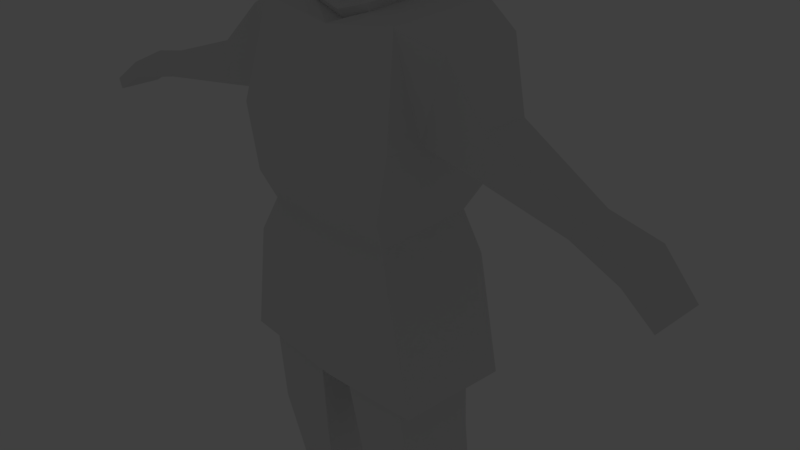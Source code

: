 # Source: kniggit.blend  (saved by Blender 2.79.0; exported with 4.5.12 LTS)
import bpy
from mathutils import Matrix  # noqa: F401  (used for matrix-valued properties, if any)

bpy.ops.wm.read_factory_settings(use_empty=True)
scene = bpy.context.scene
scene.name = 'Scene'

# ---- collections
col_collection_1 = bpy.data.collections.new('Collection 1'); scene.collection.children.link(col_collection_1)
col_collection_2 = bpy.data.collections.new('Collection 2'); scene.collection.children.link(col_collection_2)
col_collection_2.hide_render = True
col_collection_2.hide_viewport = True

# ---- materials (node trees are filled in below, after node groups)
mat_material = bpy.data.materials.new('Material')
mat_material.alpha_threshold = 0.0
mat_material.use_transparent_shadow = False
mat_material.roughness = 0.5
mat_material.line_color = (0.0, 0.0, 0.0, 1.0)

# ---- material node trees

# ---- world
world_world = bpy.data.worlds.new('World'); scene.world = world_world
world_world.color = (0.05088, 0.05088, 0.05088)
world_world.use_sun_shadow = False
world_world.sun_shadow_jitter_overblur = 0.0
world_world.cycles.sampling_method = 'MANUAL'

# ---- cameras
cam_camera = bpy.data.cameras.new('Camera')
cam_camera.clip_end = 100.0
cam_camera.lens = 35.0
cam_camera.sensor_width = 32.0
cam_camera.sensor_height = 18.0
cam_camera.ortho_scale = 7.314
cam_camera.dof.focus_distance = 0.0
cam_camera.dof.aperture_fstop = 128.0

# ---- lights
light_lamp = bpy.data.lights.new('Lamp', 'POINT')
light_lamp.transmission_factor = 0.0
light_lamp.cutoff_distance = 30.0
light_lamp.energy = 100.0
light_lamp.shadow_buffer_clip_start = 1.001
light_lamp.shadow_soft_size = 0.1
light_lamp.shadow_maximum_resolution = 0.006
light_lamp.use_absolute_resolution = True

# ---- meshes
me_cube = bpy.data.meshes.new('Cube')
me_cube.from_pydata([(1.238, 0.5604, -1.474), (1.238, -0.6391, -1.44), (1.0, 0.6729, 0.7662), (1.0, -0.6669, 0.6754), (1.269, -0.8425, 1.934), (1.269, 1.206, 2.059), (0.4551, -0.3304, 3.23), (0.4831, 0.498, 3.319), (1.093, -0.8381, 1.08), (1.093, 1.095, 1.2), (1.201, 0.8026, 0.1883), (1.201, -0.7793, 0.199), (1.509, 0.8425, -1.462), (1.509, -0.7396, -1.401), (0.2703, 0.5604, -1.538), (0.2703, -0.6391, -1.505), (0.3784, -0.499, -2.728), (0.3784, 0.5657, -2.359), (1.288, -0.5203, -2.672), (1.288, 0.5443, -2.302), (0.8465, -0.05767, -4.517), (0.8465, 0.6627, -4.552), (1.428, -0.05687, -4.478), (1.428, 0.6635, -4.514), (0.9996, -0.03503, -5.369), (0.9487, 0.6861, -5.375), (1.624, -0.03657, -5.33), (1.603, 0.6846, -5.307), (0.9608, -0.4872, -5.019), (1.543, -0.4864, -4.98), (0.9903, -0.4646, -5.413), (1.572, -0.4661, -5.375), (1.223, -0.9844, -5.203), (1.452, -0.984, -5.188), (1.235, -0.9755, -5.358), (1.464, -0.9761, -5.343), (1.353, 0.9366, 2.038), (1.324, -0.4119, 1.982), (1.667, 0.6504, 3.071), (1.631, -0.3688, 3.0), (2.146, 0.2235, 1.896), (2.131, -0.4574, 1.868), (2.304, 0.07894, 2.418), (2.286, -0.4356, 2.382), (3.533, -0.2372, 1.679), (3.441, -0.615, 1.719), (3.631, -0.3266, 2.001), (3.52, -0.6154, 1.982), (4.156, -0.1844, 1.596), (4.131, -0.8035, 1.593), (4.23, -0.3464, 1.887), (4.13, -0.8105, 1.821), (4.55, -0.2777, 1.356), (4.541, -0.8726, 1.348), (4.648, -0.4039, 1.489), (4.637, -0.8536, 1.48), (1.087, 0.8546, 3.323), (1.087, -0.5709, 3.212), (0.3864, 0.1103, 4.167), (0.2195, -0.4141, 4.025), (0.4857, -0.3995, 3.332), (0.5234, 0.5544, 3.43), (0.4518, -0.3427, 3.376), (0.4867, 0.4857, 3.46), (0.248, -0.4137, 3.988), (0.4852, 0.3829, 3.841), (0.2923, -0.349, 4.145), (0.05243, -0.4534, 3.968), (0.0588, -0.4514, 4.018), (0.4147, -0.3968, 3.775), (-1.238, 0.5604, -1.474), (-1.238, -0.6391, -1.44), (0.0, -0.8425, 2.385), (2.039e-10, 1.206, 2.51), (-1.0, 0.6729, 0.7662), (-1.0, -0.6669, 0.6754), (-1.269, -0.8425, 1.934), (-1.269, 1.206, 2.059), (0.0, 0.8425, -1.578), (0.0, -0.7396, -1.517), (0.0, 0.6729, 0.6717), (0.0, -0.6669, 0.5809), (0.0, -0.3274, 3.08), (0.0, 0.4427, 3.169), (-0.4551, -0.3304, 3.23), (-0.4831, 0.498, 3.319), (0.0, -0.8381, 1.04), (-1.093, -0.8381, 1.08), (-1.093, 1.095, 1.2), (0.0, 1.095, 1.159), (-1.201, 0.8026, 0.1883), (-1.201, -0.7793, 0.199), (0.0, 0.8026, 0.0852), (0.0, -0.7793, 0.09592), (-1.509, 0.8425, -1.462), (-1.509, -0.7396, -1.401), (-0.2703, 0.5604, -1.538), (-0.2703, -0.6391, -1.505), (-0.3784, -0.499, -2.728), (-0.3784, 0.5657, -2.359), (-1.288, -0.5203, -2.672), (-1.288, 0.5443, -2.302), (-0.8465, -0.05767, -4.517), (-0.8465, 0.6627, -4.552), (-1.428, -0.05687, -4.478), (-1.428, 0.6635, -4.514), (-0.9996, -0.03503, -5.369), (-0.9487, 0.6861, -5.375), (-1.624, -0.03657, -5.33), (-1.603, 0.6846, -5.307), (-0.9608, -0.4872, -5.019), (-1.543, -0.4864, -4.98), (-0.9903, -0.4646, -5.413), (-1.572, -0.4661, -5.375), (-1.223, -0.9844, -5.203), (-1.452, -0.984, -5.188), (-1.235, -0.9755, -5.358), (-1.464, -0.9761, -5.343), (-1.353, 0.9366, 2.038), (-1.324, -0.4119, 1.982), (-1.667, 0.6504, 3.071), (-1.631, -0.3688, 3.0), (-2.146, 0.2235, 1.896), (-2.131, -0.4574, 1.868), (-2.304, 0.07894, 2.418), (-2.286, -0.4356, 2.382), (-3.533, -0.2372, 1.679), (-3.441, -0.615, 1.719), (-3.631, -0.3266, 2.001), (-3.52, -0.6154, 1.982), (-4.156, -0.1844, 1.596), (-4.131, -0.8035, 1.593), (-4.23, -0.3464, 1.887), (-4.13, -0.8105, 1.821), (-4.55, -0.2777, 1.356), (-4.541, -0.8726, 1.348), (-4.648, -0.4039, 1.489), (-4.637, -0.8536, 1.48), (0.0, 0.8546, 3.178), (0.0, -0.5709, 3.066), (-1.087, 0.8546, 3.323), (-1.087, -0.5709, 3.212), (-0.3864, 0.1103, 4.167), (-0.2195, -0.4141, 4.025), (0.0, -0.4366, 4.315), (0.0, 0.1285, 4.362), (0.0, -0.397, 3.192), (0.0, 0.4913, 3.294), (-0.4857, -0.3995, 3.332), (-0.5234, 0.5544, 3.43), (0.0, -0.3408, 3.269), (-0.4518, -0.3427, 3.376), (0.0, 0.4312, 3.357), (-0.4867, 0.4857, 3.46), (0.0, -0.4833, 3.715), (-0.248, -0.4137, 3.988), (0.0, 0.356, 3.793), (-0.4852, 0.3829, 3.841), (-0.2923, -0.349, 4.145), (-0.05243, -0.4534, 3.968), (-0.0588, -0.4514, 4.018), (-0.4147, -0.3968, 3.775)], [], [(57, 37, 39), (10, 3, 11), (86, 4, 72), (9, 4, 8), (89, 5, 9), (10, 78, 92), (3, 93, 11), (67, 59, 68), (19, 21, 17), (72, 57, 139), (73, 56, 5), (145, 66, 58), (2, 89, 9), (2, 8, 3), (3, 86, 81), (11, 79, 13), (2, 92, 80), (10, 13, 12), (0, 13, 1), (14, 12, 0), (15, 13, 79), (14, 79, 78), (15, 17, 16), (0, 17, 14), (15, 18, 1), (1, 19, 0), (23, 26, 27), (19, 22, 23), (18, 20, 22), (17, 20, 16), (24, 27, 26), (21, 24, 20), (26, 29, 31), (23, 25, 21), (30, 32, 28), (24, 31, 30), (24, 28, 20), (22, 28, 29), (33, 34, 35), (31, 34, 30), (31, 33, 35), (29, 32, 33), (36, 42, 40), (57, 38, 56), (56, 36, 5), (5, 37, 4), (43, 45, 47), (37, 40, 41), (37, 43, 39), (39, 42, 38), (46, 48, 44), (43, 46, 42), (42, 44, 40), (41, 44, 45), (48, 54, 52), (44, 49, 45), (45, 51, 47), (46, 51, 50), (53, 54, 55), (49, 52, 53), (49, 55, 51), (51, 54, 50), (7, 57, 56), (6, 139, 57), (7, 138, 83), (156, 58, 65), (69, 58, 66), (7, 60, 6), (7, 147, 61), (6, 146, 82), (60, 63, 62), (147, 63, 61), (146, 62, 150), (62, 65, 69), (63, 156, 65), (62, 154, 150), (68, 66, 144), (67, 144, 154), (64, 66, 59), (64, 154, 69), (141, 119, 76), (90, 75, 74), (86, 76, 87), (76, 88, 87), (77, 89, 88), (90, 78, 94), (93, 75, 91), (159, 143, 155), (103, 101, 99), (72, 141, 76), (140, 73, 77), (158, 145, 142), (74, 89, 80), (87, 74, 75), (86, 75, 81), (79, 91, 95), (74, 92, 90), (95, 90, 94), (95, 70, 71), (94, 96, 70), (97, 95, 71), (96, 79, 97), (97, 99, 96), (99, 70, 96), (100, 97, 71), (101, 71, 70), (105, 108, 104), (101, 104, 100), (100, 102, 98), (102, 99, 98), (106, 109, 107), (106, 103, 102), (108, 111, 104), (107, 105, 103), (114, 112, 110), (106, 113, 108), (110, 106, 102), (104, 110, 102), (115, 116, 114), (116, 113, 112), (113, 115, 111), (111, 114, 110), (118, 124, 120), (120, 141, 140), (118, 140, 77), (119, 77, 76), (125, 127, 123), (119, 122, 118), (125, 119, 121), (124, 121, 120), (130, 128, 126), (128, 125, 124), (126, 124, 122), (123, 126, 122), (130, 136, 132), (131, 126, 127), (133, 127, 129), (128, 133, 129), (135, 136, 134), (131, 134, 130), (137, 131, 133), (136, 133, 132), (85, 141, 84), (84, 139, 82), (138, 85, 83), (142, 156, 157), (161, 142, 157), (148, 85, 84), (85, 147, 83), (146, 84, 82), (148, 153, 149), (153, 147, 149), (146, 151, 148), (151, 157, 153), (153, 156, 152), (154, 151, 150), (160, 158, 143), (159, 144, 160), (158, 155, 143), (155, 154, 159), (57, 4, 37), (10, 2, 3), (86, 8, 4), (9, 5, 4), (89, 73, 5), (10, 12, 78), (3, 81, 93), (67, 64, 59), (19, 23, 21), (72, 4, 57), (73, 138, 56), (145, 144, 66), (2, 80, 89), (2, 9, 8), (3, 8, 86), (11, 93, 79), (2, 10, 92), (10, 11, 13), (0, 12, 13), (14, 78, 12), (15, 1, 13), (14, 15, 79), (15, 14, 17), (0, 19, 17), (15, 16, 18), (1, 18, 19), (23, 22, 26), (19, 18, 22), (18, 16, 20), (17, 21, 20), (24, 25, 27), (21, 25, 24), (26, 22, 29), (23, 27, 25), (30, 34, 32), (24, 26, 31), (24, 30, 28), (22, 20, 28), (33, 32, 34), (31, 35, 34), (31, 29, 33), (29, 28, 32), (36, 38, 42), (57, 39, 38), (56, 38, 36), (5, 36, 37), (43, 41, 45), (37, 36, 40), (37, 41, 43), (39, 43, 42), (46, 50, 48), (43, 47, 46), (42, 46, 44), (41, 40, 44), (48, 50, 54), (44, 48, 49), (45, 49, 51), (46, 47, 51), (53, 52, 54), (49, 48, 52), (49, 53, 55), (51, 55, 54), (7, 6, 57), (6, 82, 139), (7, 56, 138), (156, 145, 58), (69, 65, 58), (7, 61, 60), (7, 83, 147), (6, 60, 146), (60, 61, 63), (147, 152, 63), (146, 60, 62), (62, 63, 65), (63, 152, 156), (62, 69, 154), (68, 59, 66), (67, 68, 144), (64, 69, 66), (64, 67, 154), (141, 121, 119), (90, 91, 75), (86, 72, 76), (76, 77, 88), (77, 73, 89), (90, 92, 78), (93, 81, 75), (159, 160, 143), (103, 105, 101), (72, 139, 141), (140, 138, 73), (158, 144, 145), (74, 88, 89), (87, 88, 74), (86, 87, 75), (79, 93, 91), (74, 80, 92), (95, 91, 90), (95, 94, 70), (94, 78, 96), (97, 79, 95), (96, 78, 79), (97, 98, 99), (99, 101, 70), (100, 98, 97), (101, 100, 71), (105, 109, 108), (101, 105, 104), (100, 104, 102), (102, 103, 99), (106, 108, 109), (106, 107, 103), (108, 113, 111), (107, 109, 105), (114, 116, 112), (106, 112, 113), (110, 112, 106), (104, 111, 110), (115, 117, 116), (116, 117, 113), (113, 117, 115), (111, 115, 114), (118, 122, 124), (120, 121, 141), (118, 120, 140), (119, 118, 77), (125, 129, 127), (119, 123, 122), (125, 123, 119), (124, 125, 121), (130, 132, 128), (128, 129, 125), (126, 128, 124), (123, 127, 126), (130, 134, 136), (131, 130, 126), (133, 131, 127), (128, 132, 133), (135, 137, 136), (131, 135, 134), (137, 135, 131), (136, 137, 133), (85, 140, 141), (84, 141, 139), (138, 140, 85), (142, 145, 156), (161, 158, 142), (148, 149, 85), (85, 149, 147), (146, 148, 84), (148, 151, 153), (153, 152, 147), (146, 150, 151), (151, 161, 157), (153, 157, 156), (154, 161, 151), (160, 144, 158), (159, 154, 144), (158, 161, 155), (155, 161, 154)])
me_cube.materials.append(mat_material)
me_cube.use_remesh_preserve_volume = False
me_cube.use_remesh_preserve_attributes = False
me_cube.use_mirror_vertex_groups = False
me_cube.update()
arm_armature = bpy.data.armatures.new('Armature')  # bones are not reproduced

# ---- objects
ob_armature = bpy.data.objects.new('Armature', arm_armature)
ob_cube = bpy.data.objects.new('Cube', me_cube)
ob_lamp = bpy.data.objects.new('Lamp', light_lamp)
ob_camera = bpy.data.objects.new('Camera', cam_camera)

# ---- transforms, parenting, visibility, modifiers, constraints
ob_armature.location = (0.0, 0.0, 0.5936)
ob_armature.show_in_front = True
ob_armature.lineart.crease_threshold = 0.0
ob_cube.parent = ob_armature
ob_cube.matrix_parent_inverse = Matrix(((1.0, 0.0, 0.0, 0.0), (0.0, 1.0, 0.0, 0.0), (0.0, 0.0, 1.0, -0.5936), (0.0, 0.0, 0.0, 1.0)))
ob_cube.location = (0.0, 0.0, 0.0)
ob_cube.lock_rotations_4d = False
ob_cube.empty_display_type = 'ARROWS'
ob_cube.lineart.crease_threshold = 0.0
_vg = ob_cube.vertex_groups.new(name='torso')
for _i, _w in zip([0, 1, 2, 3, 4, 5, 8, 9, 10, 11, 12, 13, 14, 15, 36, 37, 70, 71, 72, 73, 74, 75, 76, 77, 78, 79, 80, 81, 86, 87, 88, 89, 90, 91, 92, 93, 94, 95, 96, 97, 118, 119], [0.1181, 0.07778, 0.8341, 0.8323, 0.1765, 0.1918, 0.7136, 0.6803, 0.8338, 0.81, 0.2239, 0.1203, 0.09723, 0.04289, 0.1452, 0.1372, 0.1181, 0.07778, 0.07625, 0.1348, 0.8341, 0.8323, 0.1765, 0.1918, 0.175, 0.0592, 0.9348, 0.9326, 0.8731, 0.7136, 0.6803, 0.8222, 0.8338, 0.81, 0.9124, 0.9013, 0.2239, 0.1203, 0.09723, 0.04289, 0.1452, 0.1372]): _vg.add([_i], _w, 'REPLACE')
_vg = ob_cube.vertex_groups.new(name='chest')
for _i, _w in zip([3, 4, 5, 6, 7, 8, 9, 36, 37, 38, 39, 56, 57, 58, 59, 60, 61, 62, 63, 64, 65, 67, 68, 69, 72, 73, 75, 76, 77, 82, 83, 84, 85, 86, 87, 88, 89, 118, 119, 120, 121, 138, 139, 140, 141, 142, 143, 146, 147, 148, 149, 150, 151, 152, 153, 154, 155, 156, 157, 159, 160, 161], [0.04393, 0.3507, 0.03691, 0.5096, 0.5873, 0.1137, 0.02267, 0.07178, 0.2307, 0.0277, 0.03649, 0.1601, 0.1592, 0.01888, 0.0145, 0.3394, 0.5361, 0.2773, 0.5013, 0.02412, 0.1543, 0.01748, 0.01024, 0.08234, 0.8096, 0.568, 0.04393, 0.3507, 0.03691, 0.6388, 0.5713, 0.5096, 0.5873, 0.08027, 0.1137, 0.02267, 0.06593, 0.07178, 0.2307, 0.0277, 0.03649, 0.5345, 0.7703, 0.1601, 0.1592, 0.01888, 0.0145, 0.3241, 0.3579, 0.3394, 0.5361, 0.1889, 0.2773, 0.264, 0.5013, 0.05399, 0.02412, 0.05879, 0.1543, 0.01748, 0.01024, 0.08234]): _vg.add([_i], _w, 'REPLACE')
_vg = ob_cube.vertex_groups.new(name='head')
for _i, _w in zip([6, 7, 56, 57, 58, 59, 60, 61, 62, 63, 64, 65, 66, 67, 68, 69, 82, 83, 84, 85, 138, 139, 140, 141, 142, 143, 144, 145, 146, 147, 148, 149, 150, 151, 152, 153, 154, 155, 156, 157, 158, 159, 160, 161], [0.3098, 0.2109, 0.05195, 0.07053, 0.9566, 0.9583, 0.5418, 0.3135, 0.63, 0.3758, 0.9518, 0.8072, 0.9702, 0.9572, 0.9617, 0.8914, 0.3142, 0.3284, 0.3098, 0.2109, 0.1728, 0.1462, 0.05195, 0.07053, 0.9566, 0.9583, 0.9829, 0.9823, 0.6362, 0.5671, 0.5418, 0.3135, 0.7809, 0.63, 0.6788, 0.3758, 0.9324, 0.9518, 0.9273, 0.8072, 0.9702, 0.9572, 0.9617, 0.8914]): _vg.add([_i], _w, 'REPLACE')
_vg = ob_cube.vertex_groups.new(name='upper_arm.L')
for _i, _w in zip([2, 3, 4, 5, 6, 7, 8, 9, 10, 36, 37, 38, 39, 40, 41, 42, 43, 56, 57, 60, 61, 62, 63, 65, 72, 73, 83, 89, 138, 139, 147, 152], [0.09159, 0.05787, 0.4329, 0.7278, 0.1626, 0.1718, 0.1336, 0.2469, 0.00702, 0.7494, 0.5897, 0.9211, 0.8755, 0.951, 0.8663, 0.9321, 0.1824, 0.7521, 0.7368, 0.1065, 0.1273, 0.08209, 0.1031, 0.01335, 0.03526, 0.1265, 0.03798, 0.04653, 0.1213, 0.01608, 0.01768, 0.002135]): _vg.add([_i], _w, 'REPLACE')
_vg = ob_cube.vertex_groups.new(name='forearm.L')
for _i, _w in zip([37, 39, 40, 41, 42, 43, 44, 45, 46, 47, 48, 49, 50, 51], [0.004889, 0.05516, 0.004728, 0.114, 0.06364, 0.8106, 0.9673, 0.9715, 0.9779, 0.9784, 0.07933, 0.0166, 0.06146, 0.05224]): _vg.add([_i], _w, 'REPLACE')
_vg = ob_cube.vertex_groups.new(name='hand.L')
for _i, _w in zip([48, 49, 50, 51, 52, 53, 54, 55], [0.9198, 0.9664, 0.9382, 0.9475, 0.9832, 0.9943, 0.9905, 0.9949]): _vg.add([_i], _w, 'REPLACE')
_vg = ob_cube.vertex_groups.new(name='thigh.L')
for _i, _w in zip([0, 1, 2, 3, 10, 11, 12, 13, 14, 15, 16, 17, 18, 19, 20, 70, 71, 78, 79, 92, 93, 94, 96, 97], [0.8145, 0.8612, 0.02123, 0.04963, 0.1102, 0.135, 0.6992, 0.8525, 0.6711, 0.6859, 0.9364, 0.9455, 0.9493, 0.9594, 0.0004518, 0.05551, 0.05203, 0.4073, 0.4681, 0.02325, 0.03448, 0.06083, 0.2223, 0.2615]): _vg.add([_i], _w, 'REPLACE')
_vg = ob_cube.vertex_groups.new(name='Lower_leg.L')
for _i, _w in zip([16, 18, 20, 21, 22, 23, 24, 25, 26, 27, 28, 29], [0.03075, 0.02829, 0.9239, 0.9579, 0.9243, 0.963, 0.07361, 0.496, 0.09607, 0.495, 0.05989, 0.0665]): _vg.add([_i], _w, 'REPLACE')
_vg = ob_cube.vertex_groups.new(name='Foot.L')
for _i, _w in zip([20, 21, 22, 24, 25, 26, 27, 28, 29, 30, 31, 32, 33, 34, 35], [0.05034, 0.0001876, 0.05351, 0.9254, 0.5025, 0.9027, 0.5038, 0.9385, 0.932, 0.982, 0.977, 0.9924, 0.9904, 0.9948, 0.9928]): _vg.add([_i], _w, 'REPLACE')
_vg = ob_cube.vertex_groups.new(name='upper_arm.R')
for _i, _w in zip([72, 73, 74, 75, 76, 77, 83, 84, 85, 87, 88, 89, 90, 118, 119, 120, 121, 122, 123, 124, 125, 138, 139, 140, 141, 147, 148, 149, 151, 152, 153, 157], [0.03526, 0.1265, 0.09159, 0.05787, 0.4329, 0.7278, 0.03798, 0.1626, 0.1718, 0.1336, 0.2469, 0.04653, 0.00702, 0.7494, 0.5897, 0.9211, 0.8755, 0.951, 0.8663, 0.9321, 0.1824, 0.1213, 0.01608, 0.7521, 0.7368, 0.01768, 0.1065, 0.1273, 0.08209, 0.002135, 0.1031, 0.01335]): _vg.add([_i], _w, 'REPLACE')
_vg = ob_cube.vertex_groups.new(name='forearm.R')
for _i, _w in zip([119, 121, 122, 123, 124, 125, 126, 127, 128, 129, 130, 131, 132, 133], [0.004889, 0.05516, 0.004728, 0.114, 0.06364, 0.8106, 0.9673, 0.9715, 0.9779, 0.9784, 0.07933, 0.0166, 0.06146, 0.05224]): _vg.add([_i], _w, 'REPLACE')
_vg = ob_cube.vertex_groups.new(name='hand.R')
for _i, _w in zip([130, 131, 132, 133, 134, 135, 136, 137], [0.9198, 0.9664, 0.9382, 0.9475, 0.9832, 0.9943, 0.9905, 0.9949]): _vg.add([_i], _w, 'REPLACE')
_vg = ob_cube.vertex_groups.new(name='thigh.R')
for _i, _w in zip([0, 1, 12, 14, 15, 70, 71, 74, 75, 78, 79, 90, 91, 92, 93, 94, 95, 96, 97, 98, 99, 100, 101, 102], [0.05551, 0.05203, 0.06083, 0.2223, 0.2615, 0.8145, 0.8612, 0.02123, 0.04963, 0.4073, 0.4681, 0.1102, 0.135, 0.02325, 0.03448, 0.6992, 0.8525, 0.6711, 0.6859, 0.9364, 0.9455, 0.9493, 0.9594, 0.0004518]): _vg.add([_i], _w, 'REPLACE')
_vg = ob_cube.vertex_groups.new(name='lower_leg.R')
for _i, _w in zip([98, 100, 102, 103, 104, 105, 106, 107, 108, 109, 110, 111], [0.03075, 0.02829, 0.9239, 0.9579, 0.9243, 0.963, 0.07361, 0.496, 0.09607, 0.495, 0.05989, 0.0665]): _vg.add([_i], _w, 'REPLACE')
_vg = ob_cube.vertex_groups.new(name='Foot.R')
for _i, _w in zip([102, 103, 104, 106, 107, 108, 109, 110, 111, 112, 113, 114, 115, 116, 117], [0.05034, 0.0001876, 0.05351, 0.9254, 0.5025, 0.9027, 0.5038, 0.9385, 0.932, 0.982, 0.977, 0.9924, 0.9904, 0.9948, 0.9928]): _vg.add([_i], _w, 'REPLACE')
_m = ob_cube.modifiers.new('Armature', 'ARMATURE')
_m.object = ob_armature
ob_lamp.location = (4.076, 1.005, 5.904)
ob_lamp.rotation_euler = (0.6503, 0.05522, 1.866)
ob_lamp.lock_rotations_4d = False
ob_lamp.empty_display_type = 'ARROWS'
ob_lamp.color = (0.0, 0.0, 0.0, 0.0)
ob_lamp.lineart.crease_threshold = 0.0
ob_camera.location = (7.481, -6.508, 5.344)
ob_camera.rotation_euler = (1.109, 0.0, 0.8149)
ob_camera.lock_rotations_4d = False
ob_camera.empty_display_type = 'ARROWS'
ob_camera.color = (0.0, 0.0, 0.0, 0.0)
ob_camera.display_type = 'WIRE'
ob_camera.lineart.crease_threshold = 0.0

# ---- collection membership
col_collection_1.objects.link(ob_armature)
col_collection_1.objects.link(ob_cube)
col_collection_2.objects.link(ob_lamp)
col_collection_2.objects.link(ob_camera)

# ---- scene / render settings (as saved in the file)
scene.camera = ob_camera
scene.frame_start = 1; scene.frame_end = 69; scene.frame_set(69)
scene.render.engine = 'BLENDER_EEVEE_NEXT'
scene.render.resolution_percentage = 50
scene.render.dither_intensity = 0.0
scene.cycles.use_denoising = False
scene.cycles.samples = 128
scene.cycles.sampling_pattern = 'TABULATED_SOBOL'
scene.cycles.use_adaptive_sampling = False
scene.cycles.use_light_tree = False
scene.cycles.blur_glossy = 0.0
scene.cycles.sample_clamp_indirect = 0.0
scene.view_settings.view_transform = 'Standard'
bpy.context.view_layer.update()
